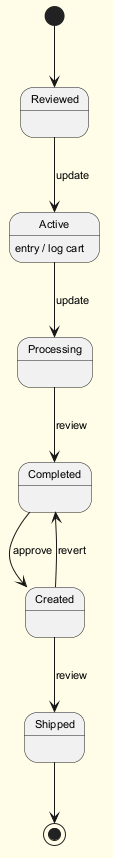

The diagram above was rendered by PlantUML. Its source (embedded in the PNG):
@startuml
skinparam backgroundColor #FFFDE7
skinparam classBackgroundColor #FFF9C4
skinparam classBorderColor #F57F17
skinparam defaultFontSize 11
[*] --> Reviewed
Reviewed --> Active : update
Active --> Processing : update
Active : entry / log cart
Processing --> Completed : review
Completed --> Created : approve
Created --> Shipped : review
Created --> Completed : revert
Shipped --> [*]
@enduml